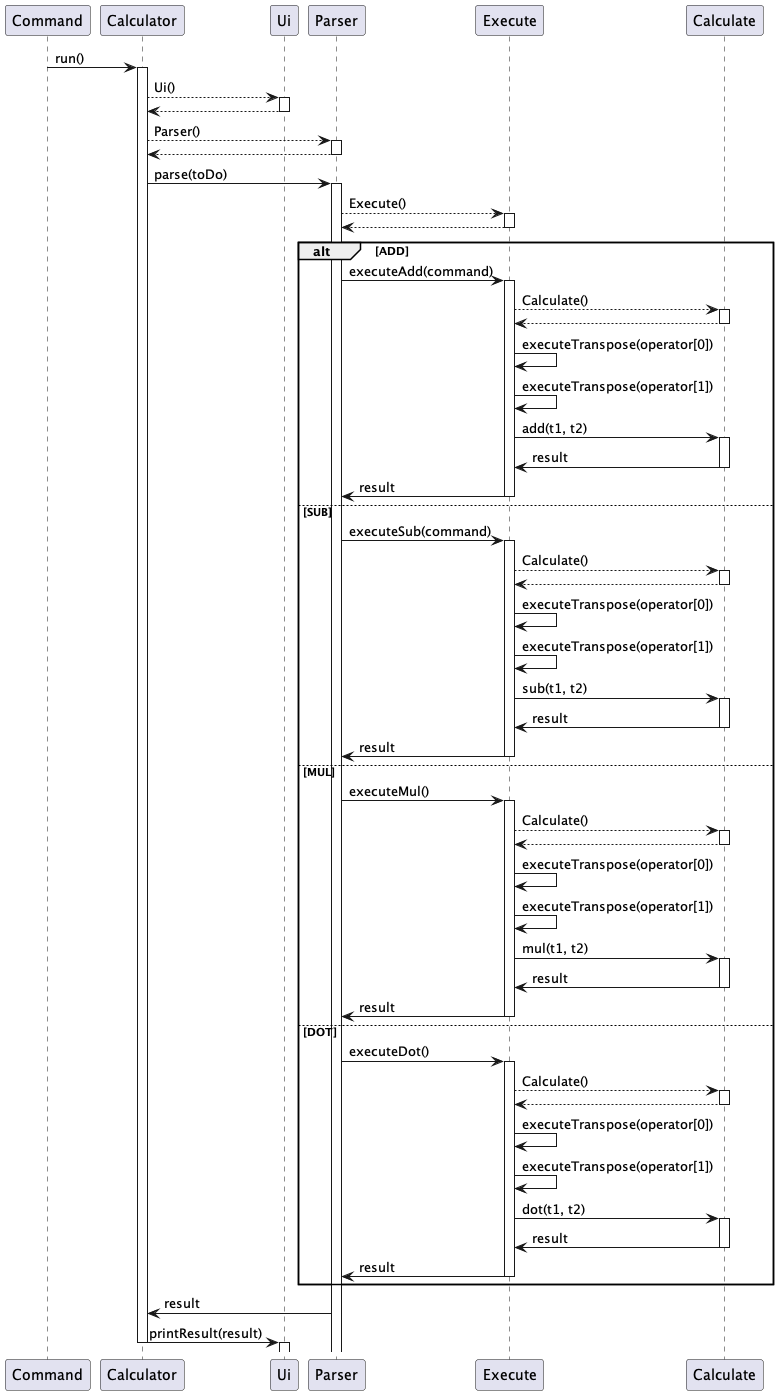

The diagram above was rendered by PlantUML. Its source (embedded in the PNG):
@startuml
'https://plantuml.com/sequence-diagram

Command -> Calculator : run()
activate Calculator

Calculator --> Ui : Ui()
activate Ui
Ui --> Calculator
deactivate Ui

Calculator --> Parser : Parser()
activate Parser
Parser --> Calculator
deactivate Parser

Calculator -> Parser : parse(toDo)
activate Parser

Parser --> Execute : Execute()
activate Execute
Execute --> Parser
deactivate Execute

alt ADD
    Parser -> Execute : executeAdd(command)
    activate Execute

    Execute --> Calculate : Calculate()
    activate Calculate
    Calculate --> Execute
    deactivate Calculate

    Execute -> Execute : executeTranspose(operator[0])
    Execute -> Execute : executeTranspose(operator[1])

    Execute -> Calculate : add(t1, t2)
    activate Calculate
    Calculate -> Execute : result
    deactivate Calculate

    Execute -> Parser : result
    deactivate Execute
else SUB
    Parser -> Execute : executeSub(command)
    activate Execute

    Execute --> Calculate : Calculate()
    activate Calculate
    Calculate --> Execute
    deactivate Calculate

    Execute -> Execute : executeTranspose(operator[0])
    Execute -> Execute : executeTranspose(operator[1])

    Execute -> Calculate : sub(t1, t2)
    activate Calculate
    Calculate -> Execute : result
    deactivate Calculate

    Execute -> Parser : result
    deactivate Execute
else MUL
    Parser -> Execute : executeMul()
    activate Execute

    Execute --> Calculate : Calculate()
    activate Calculate
    Calculate --> Execute
    deactivate Calculate

    Execute -> Execute : executeTranspose(operator[0])
    Execute -> Execute : executeTranspose(operator[1])

    Execute -> Calculate : mul(t1, t2)
    activate Calculate
    Calculate -> Execute : result
    deactivate Calculate

    Execute -> Parser : result
    deactivate Execute
else DOT
    Parser -> Execute : executeDot()
    activate Execute

    Execute --> Calculate : Calculate()
    activate Calculate
    Calculate --> Execute
    deactivate Calculate

    Execute -> Execute : executeTranspose(operator[0])
    Execute -> Execute : executeTranspose(operator[1])

    Execute -> Calculate : dot(t1, t2)
    activate Calculate
    Calculate -> Execute : result
    deactivate Calculate

    Execute -> Parser : result
    deactivate Execute
end

Parser -> Calculator : result

Calculator -> Ui : printResult(result)
deactivate Calculator

activate Ui
deactivate Ui

@enduml